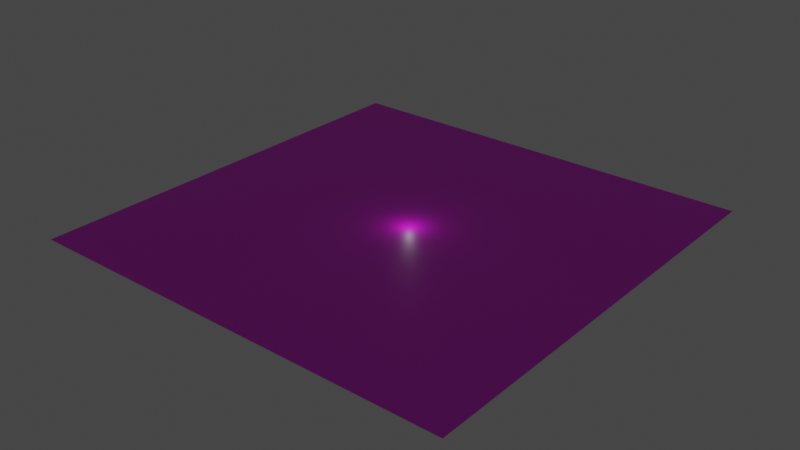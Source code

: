 # Source: floor.blend  (saved by Blender 2.82.7; exported with 4.5.12 LTS)
import bpy
from mathutils import Matrix  # noqa: F401  (used for matrix-valued properties, if any)

bpy.ops.wm.read_factory_settings(use_empty=True)
scene = bpy.context.scene
scene.name = 'Scene'

# ---- collections
col_collection = bpy.data.collections.new('Collection'); scene.collection.children.link(col_collection)

# ---- images (referenced by path relative to the original .blend; pixels are not part of the script)
import os
ASSET_DIR = os.environ.get("B2B_ASSET_DIR", "")  # directory of the original .blend (textures are referenced by path, not embedded)
HERE = os.path.dirname(os.path.abspath(__file__))  # packed textures are extracted next to this script under _unpacked/

def load_image(name, relpath, width, height, colorspace="sRGB"):
    """Load a texture the original file referenced (path relative to the .blend, or extracted next to this script)."""
    p = next((c for c in (os.path.join(HERE, relpath), os.path.join(ASSET_DIR, relpath)) if relpath and os.path.exists(c)), "")
    if p:
        img = bpy.data.images.load(p, check_existing=True)
        img.name = name
    else:  # same state as the original file: an image datablock whose file is absent (Cycles renders it pink)
        img = bpy.data.images.new(name, width, height)
        img.source = "FILE"
        img.filepath = "//" + (relpath or name)
    img.colorspace_settings.name = colorspace
    return img
img_tileable_brick_wall_texture_texturise_normal_jpg = load_image('Tileable_Brick_Wall_Texture_Texturise_NORMAL.jpg', 'Tileable_Brick_Wall_Texture_Texturise_NORMAL.jpg', 1024, 1024, 'sRGB')
img_tileable_brick_wall_texture_texturise_jpg = load_image('Tileable_Brick_Wall_Texture_Texturise.jpg', 'Tileable_Brick_Wall_Texture_Texturise.jpg', 1024, 1024, 'sRGB')
img_tileable_brick_wall_texture_texturise_specular_jpg = load_image('Tileable_Brick_Wall_Texture_Texturise_SPECULAR.jpg', 'Tileable_Brick_Wall_Texture_Texturise_SPECULAR.jpg', 1024, 1024, 'sRGB')

# ---- materials (node trees are filled in below, after node groups)
mat_material_001 = bpy.data.materials.new('Material.001')
mat_material_001.use_transparent_shadow = False
mat_material_001.preview_render_type = 'FLAT'

# ---- material node trees
mat_material_001.use_nodes = True; mat_material_001.node_tree.nodes.clear()

# ---- world
world_world = bpy.data.worlds.new('World'); scene.world = world_world
world_world.use_nodes = True; world_world.node_tree.nodes.clear()
_N = world_world.node_tree.nodes; _L = world_world.node_tree.links
n0 = _N.new('ShaderNodeOutputWorld'); n0.name = 'World Output'; n0.location = (300, 300)
n1 = _N.new('ShaderNodeBackground'); n1.name = 'Background'; n1.location = (10, 300)
n1.inputs[0].default_value = (0.05088, 0.05088, 0.05088, 1.0)
_L.new(n1.outputs[0], n0.inputs[0])
n0.is_active_output = True
world_world.color = (0.05088, 0.05088, 0.05088)
world_world.use_sun_shadow = False
world_world.sun_shadow_jitter_overblur = 0.0

# ---- lights
light_light = bpy.data.lights.new('Light', 'POINT')
light_light.transmission_factor = 0.0
light_light.energy = 1000.0
light_light.shadow_soft_size = 0.1
light_light.shadow_maximum_resolution = 0.006
light_light.use_absolute_resolution = True

# ---- meshes
me_plane = bpy.data.meshes.new('Plane')
me_plane.from_pydata([(-1.0, -1.0, 0.0), (1.0, -1.0, 0.0), (-1.0, 1.0, 0.0), (1.0, 1.0, 0.0)], [], [(0, 1, 3, 2)])
_uv = me_plane.uv_layers.new(name='UVMap')
_uv.uv.foreach_set('vector', [0.0, 0.0, 1.0, 0.0, 1.0, 1.0, 0.0, 1.0])
me_plane.materials.append(mat_material_001)
me_plane.use_remesh_fix_poles = True
me_plane.use_remesh_preserve_attributes = False
me_plane.use_mirror_vertex_groups = False
me_plane.update()

# ---- objects
ob_light = bpy.data.objects.new('Light', light_light)
ob_plane = bpy.data.objects.new('Plane', me_plane)
_N = mat_material_001.node_tree.nodes; _L = mat_material_001.node_tree.links
n0 = _N.new('ShaderNodeOutputMaterial'); n0.name = 'Material Output'; n0.location = (579, 375)
n1 = _N.new('ShaderNodeBsdfPrincipled'); n1.name = 'Principled BSDF'; n1.location = (289, 375)
n1.distribution = 'GGX'
n1.subsurface_method = 'BURLEY'
n1.inputs[3].default_value = 1.45
n1.inputs[27].default_value = (0.0, 0.0, 0.0, 1.0)
n1.inputs[28].default_value = 1.0
n2 = _N.new('ShaderNodeNormalMap'); n2.name = 'Normal Map'; n2.location = (89, -25)
n3 = _N.new('ShaderNodeTexImage'); n3.name = 'Image Texture.001'; n3.location = (-201, -65)
n3.image = img_tileable_brick_wall_texture_texturise_normal_jpg
n4 = _N.new('ShaderNodeTexImage'); n4.name = 'Image Texture'; n4.location = (-249, 493)
n4.image = img_tileable_brick_wall_texture_texturise_jpg
n5 = _N.new('ShaderNodeTexImage'); n5.name = 'Image Texture.002'; n5.location = (-61, 241)
n5.image = img_tileable_brick_wall_texture_texturise_specular_jpg
n6 = _N.new('ShaderNodeMapping'); n6.name = 'Mapping'; n6.location = (-439, 453)
n6.vector_type = 'TEXTURE'
n6.inputs[3].default_value = (10.0, 10.0, 10.0)
n7 = _N.new('ShaderNodeMapping'); n7.name = 'Mapping.002'; n7.location = (-391, -105)
n7.inputs[3].default_value = (10.0, 10.0, 10.0)
n8 = _N.new('ShaderNodeAttribute'); n8.name = 'Attribute'; n8.location = (-251, 201)
n9 = _N.new('ShaderNodeMapping'); n9.name = 'Mapping.001'; n9.location = (-251, 201)
n10 = _N.new('ShaderNodeTexCoord'); n10.name = 'Texture Coordinate'; n10.location = (-441, 221)
n10.object = ob_plane
n11 = _N.new('ShaderNodeMapping'); n11.name = 'Mapping.003'; n11.location = (-439, 453)
n11.inputs[3].default_value = (100.0, 100.0, 100.0)
n12 = _N.new('ShaderNodeTexCoord'); n12.name = 'Texture Coordinate.001'; n12.location = (-629, 473)
n13 = _N.new('ShaderNodeMapping'); n13.name = 'Mapping.004'; n13.location = (-251, 201)
n13.inputs[3].default_value = (100.0, 100.0, 100.0)
n14 = _N.new('ShaderNodeTexCoord'); n14.name = 'Texture Coordinate.002'; n14.location = (-441, 221)
n15 = _N.new('ShaderNodeMapping'); n15.name = 'Mapping.005'; n15.location = (-391, -105)
n15.inputs[3].default_value = (100.0, 100.0, 100.0)
n16 = _N.new('ShaderNodeTexCoord'); n16.name = 'Texture Coordinate.003'; n16.location = (-581, -85)
_L.new(n1.outputs[0], n0.inputs[0])
_L.new(n4.outputs[0], n1.inputs[0])
_L.new(n2.outputs[0], n1.inputs[5])
_L.new(n3.outputs[0], n2.inputs[1])
_L.new(n5.outputs[1], n1.inputs[13])
_L.new(n10.outputs[2], n9.inputs[0])
_L.new(n11.outputs[0], n4.inputs[0])
_L.new(n12.outputs[2], n11.inputs[0])
_L.new(n13.outputs[0], n5.inputs[0])
_L.new(n14.outputs[2], n13.inputs[0])
_L.new(n15.outputs[0], n3.inputs[0])
_L.new(n16.outputs[2], n15.inputs[0])
n0.is_active_output = True

# ---- transforms, parenting, visibility, modifiers, constraints
ob_light.location = (4.076, 1.005, 5.904)
ob_light.rotation_euler = (0.6503, 0.05522, 1.866)
ob_light.lock_rotations_4d = False
ob_light.empty_display_type = 'ARROWS'
ob_light.color = (0.0, 0.0, 0.0, 0.0)
ob_light.lineart.crease_threshold = 0.0
ob_plane.location = (0.0, 0.0, 0.0)
ob_plane.scale = (100.0, 100.0, 1.0)
ob_plane.lineart.crease_threshold = 0.0

# ---- collection membership
col_collection.objects.link(ob_light)
col_collection.objects.link(ob_plane)

# ---- scene / render settings (as saved in the file)
scene.frame_start = 1; scene.frame_end = 250; scene.frame_set(1)
scene.render.engine = 'BLENDER_EEVEE_NEXT'
scene.cycles.use_denoising = False
scene.cycles.samples = 128
scene.cycles.sampling_pattern = 'TABULATED_SOBOL'
scene.cycles.use_adaptive_sampling = False
scene.cycles.use_light_tree = False
scene.view_settings.view_transform = 'Filmic'
bpy.context.view_layer.update()

# ---- added for rendering (the .blend has no active camera): camera
cam_auto = bpy.data.cameras.new('AutoCamera')
cam_auto.lens = 50.0
cam_auto.sensor_width = 36.0
cam_auto.clip_end = 4592.69
ob_auto_camera = bpy.data.objects.new('AutoCamera', cam_auto)
scene.collection.objects.link(ob_auto_camera)
ob_auto_camera.location = (261.693, -314.032, 209.354)
ob_auto_camera.rotation_euler = (1.09748, -7.21219e-08, 0.694738)
scene.camera = ob_auto_camera
bpy.context.view_layer.update()
